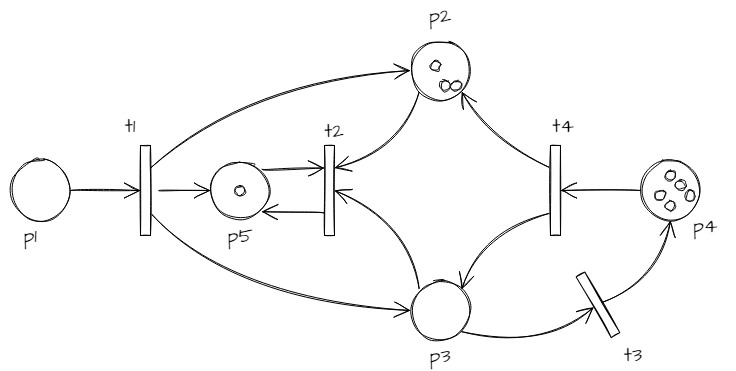

The diagram above was exported from draw.io. Its source (the exported page's mxGraphModel, read from the mxfile embedded in the PNG):
<mxGraphModel dx="1665" dy="713" grid="1" gridSize="10" guides="1" tooltips="1" connect="1" arrows="1" fold="1" page="1" pageScale="1" pageWidth="827" pageHeight="1169" math="0" shadow="0">
  <root>
    <mxCell id="WIyWlLk6GJQsqaUBKTNV-0" />
    <mxCell id="WIyWlLk6GJQsqaUBKTNV-1" parent="WIyWlLk6GJQsqaUBKTNV-0" />
    <mxCell id="B02PqLvtvunlwdx0djwm-3" style="edgeStyle=none;curved=1;rounded=0;sketch=1;hachureGap=4;orthogonalLoop=1;jettySize=auto;html=1;exitX=1;exitY=0.5;exitDx=0;exitDy=0;entryX=0;entryY=0.5;entryDx=0;entryDy=0;fontFamily=Architects Daughter;fontSource=https%3A%2F%2Ffonts.googleapis.com%2Fcss%3Ffamily%3DArchitects%2BDaughter;fontSize=16;endArrow=open;startSize=14;endSize=14;sourcePerimeterSpacing=8;targetPerimeterSpacing=8;" parent="WIyWlLk6GJQsqaUBKTNV-1" source="B02PqLvtvunlwdx0djwm-0" target="B02PqLvtvunlwdx0djwm-2" edge="1">
      <mxGeometry relative="1" as="geometry" />
    </mxCell>
    <mxCell id="B02PqLvtvunlwdx0djwm-0" value="" style="ellipse;whiteSpace=wrap;html=1;aspect=fixed;sketch=1;hachureGap=4;fontFamily=Architects Daughter;fontSource=https%3A%2F%2Ffonts.googleapis.com%2Fcss%3Ffamily%3DArchitects%2BDaughter;fontSize=20;" parent="WIyWlLk6GJQsqaUBKTNV-1" vertex="1">
      <mxGeometry x="90" y="280" width="60" height="60" as="geometry" />
    </mxCell>
    <mxCell id="B02PqLvtvunlwdx0djwm-10" style="edgeStyle=none;curved=1;rounded=0;sketch=1;hachureGap=4;orthogonalLoop=1;jettySize=auto;html=1;exitX=1;exitY=0;exitDx=0;exitDy=0;entryX=0;entryY=0.25;entryDx=0;entryDy=0;fontFamily=Architects Daughter;fontSource=https%3A%2F%2Ffonts.googleapis.com%2Fcss%3Ffamily%3DArchitects%2BDaughter;fontSize=16;endArrow=open;startSize=14;endSize=14;sourcePerimeterSpacing=8;targetPerimeterSpacing=8;" parent="WIyWlLk6GJQsqaUBKTNV-1" source="B02PqLvtvunlwdx0djwm-1" target="B02PqLvtvunlwdx0djwm-6" edge="1">
      <mxGeometry relative="1" as="geometry" />
    </mxCell>
    <mxCell id="B02PqLvtvunlwdx0djwm-1" value="" style="ellipse;whiteSpace=wrap;html=1;aspect=fixed;sketch=1;hachureGap=4;fontFamily=Architects Daughter;fontSource=https%3A%2F%2Ffonts.googleapis.com%2Fcss%3Ffamily%3DArchitects%2BDaughter;fontSize=20;" parent="WIyWlLk6GJQsqaUBKTNV-1" vertex="1">
      <mxGeometry x="290" y="280" width="60" height="60" as="geometry" />
    </mxCell>
    <mxCell id="B02PqLvtvunlwdx0djwm-4" style="edgeStyle=none;curved=1;rounded=0;sketch=1;hachureGap=4;orthogonalLoop=1;jettySize=auto;html=1;entryX=0;entryY=0.5;entryDx=0;entryDy=0;fontFamily=Architects Daughter;fontSource=https%3A%2F%2Ffonts.googleapis.com%2Fcss%3Ffamily%3DArchitects%2BDaughter;fontSize=16;endArrow=open;startSize=14;endSize=14;sourcePerimeterSpacing=8;targetPerimeterSpacing=8;" parent="WIyWlLk6GJQsqaUBKTNV-1" source="B02PqLvtvunlwdx0djwm-2" target="B02PqLvtvunlwdx0djwm-1" edge="1">
      <mxGeometry relative="1" as="geometry" />
    </mxCell>
    <mxCell id="B02PqLvtvunlwdx0djwm-12" style="edgeStyle=none;curved=1;rounded=0;sketch=1;hachureGap=4;orthogonalLoop=1;jettySize=auto;html=1;exitX=1;exitY=0.25;exitDx=0;exitDy=0;entryX=0;entryY=0.5;entryDx=0;entryDy=0;fontFamily=Architects Daughter;fontSource=https%3A%2F%2Ffonts.googleapis.com%2Fcss%3Ffamily%3DArchitects%2BDaughter;fontSize=16;endArrow=open;startSize=14;endSize=14;sourcePerimeterSpacing=8;targetPerimeterSpacing=8;" parent="WIyWlLk6GJQsqaUBKTNV-1" source="B02PqLvtvunlwdx0djwm-2" target="B02PqLvtvunlwdx0djwm-5" edge="1">
      <mxGeometry relative="1" as="geometry">
        <Array as="points">
          <mxPoint x="330" y="200" />
        </Array>
      </mxGeometry>
    </mxCell>
    <mxCell id="B02PqLvtvunlwdx0djwm-13" style="edgeStyle=none;curved=1;rounded=0;sketch=1;hachureGap=4;orthogonalLoop=1;jettySize=auto;html=1;exitX=1;exitY=0.75;exitDx=0;exitDy=0;entryX=0;entryY=0.5;entryDx=0;entryDy=0;fontFamily=Architects Daughter;fontSource=https%3A%2F%2Ffonts.googleapis.com%2Fcss%3Ffamily%3DArchitects%2BDaughter;fontSize=16;endArrow=open;startSize=14;endSize=14;sourcePerimeterSpacing=8;targetPerimeterSpacing=8;" parent="WIyWlLk6GJQsqaUBKTNV-1" source="B02PqLvtvunlwdx0djwm-2" target="B02PqLvtvunlwdx0djwm-7" edge="1">
      <mxGeometry relative="1" as="geometry">
        <Array as="points">
          <mxPoint x="310" y="420" />
        </Array>
      </mxGeometry>
    </mxCell>
    <mxCell id="B02PqLvtvunlwdx0djwm-2" value="" style="rounded=0;whiteSpace=wrap;html=1;sketch=1;hachureGap=4;fontFamily=Architects Daughter;fontSource=https%3A%2F%2Ffonts.googleapis.com%2Fcss%3Ffamily%3DArchitects%2BDaughter;fontSize=20;" parent="WIyWlLk6GJQsqaUBKTNV-1" vertex="1">
      <mxGeometry x="220" y="265" width="10" height="90" as="geometry" />
    </mxCell>
    <mxCell id="tEog1e_AHRDEUJqWog6j-22" style="edgeStyle=none;curved=1;rounded=0;sketch=1;hachureGap=4;orthogonalLoop=1;jettySize=auto;html=1;exitX=0;exitY=1;exitDx=0;exitDy=0;entryX=1;entryY=0.25;entryDx=0;entryDy=0;fontFamily=Architects Daughter;fontSource=https%3A%2F%2Ffonts.googleapis.com%2Fcss%3Ffamily%3DArchitects%2BDaughter;fontSize=16;endArrow=open;startSize=14;endSize=14;sourcePerimeterSpacing=8;targetPerimeterSpacing=8;" edge="1" parent="WIyWlLk6GJQsqaUBKTNV-1" source="B02PqLvtvunlwdx0djwm-5" target="B02PqLvtvunlwdx0djwm-6">
      <mxGeometry relative="1" as="geometry">
        <Array as="points">
          <mxPoint x="480" y="270" />
        </Array>
      </mxGeometry>
    </mxCell>
    <mxCell id="B02PqLvtvunlwdx0djwm-5" value="" style="ellipse;whiteSpace=wrap;html=1;aspect=fixed;sketch=1;hachureGap=4;fontFamily=Architects Daughter;fontSource=https%3A%2F%2Ffonts.googleapis.com%2Fcss%3Ffamily%3DArchitects%2BDaughter;fontSize=20;" parent="WIyWlLk6GJQsqaUBKTNV-1" vertex="1">
      <mxGeometry x="490" y="160" width="60" height="60" as="geometry" />
    </mxCell>
    <mxCell id="B02PqLvtvunlwdx0djwm-11" style="edgeStyle=none;curved=1;rounded=0;sketch=1;hachureGap=4;orthogonalLoop=1;jettySize=auto;html=1;exitX=0;exitY=0.75;exitDx=0;exitDy=0;entryX=1;entryY=1;entryDx=0;entryDy=0;fontFamily=Architects Daughter;fontSource=https%3A%2F%2Ffonts.googleapis.com%2Fcss%3Ffamily%3DArchitects%2BDaughter;fontSize=16;endArrow=open;startSize=14;endSize=14;sourcePerimeterSpacing=8;targetPerimeterSpacing=8;" parent="WIyWlLk6GJQsqaUBKTNV-1" source="B02PqLvtvunlwdx0djwm-6" target="B02PqLvtvunlwdx0djwm-1" edge="1">
      <mxGeometry relative="1" as="geometry" />
    </mxCell>
    <mxCell id="B02PqLvtvunlwdx0djwm-6" value="" style="rounded=0;whiteSpace=wrap;html=1;sketch=1;hachureGap=4;fontFamily=Architects Daughter;fontSource=https%3A%2F%2Ffonts.googleapis.com%2Fcss%3Ffamily%3DArchitects%2BDaughter;fontSize=20;" parent="WIyWlLk6GJQsqaUBKTNV-1" vertex="1">
      <mxGeometry x="404" y="265" width="10" height="90" as="geometry" />
    </mxCell>
    <mxCell id="B02PqLvtvunlwdx0djwm-18" style="edgeStyle=none;curved=1;rounded=0;sketch=1;hachureGap=4;orthogonalLoop=1;jettySize=auto;html=1;exitX=1;exitY=1;exitDx=0;exitDy=0;entryX=0;entryY=0.5;entryDx=0;entryDy=0;fontFamily=Architects Daughter;fontSource=https%3A%2F%2Ffonts.googleapis.com%2Fcss%3Ffamily%3DArchitects%2BDaughter;fontSize=16;endArrow=open;startSize=14;endSize=14;sourcePerimeterSpacing=8;targetPerimeterSpacing=8;" parent="WIyWlLk6GJQsqaUBKTNV-1" source="B02PqLvtvunlwdx0djwm-7" target="B02PqLvtvunlwdx0djwm-17" edge="1">
      <mxGeometry relative="1" as="geometry">
        <Array as="points">
          <mxPoint x="620" y="470" />
        </Array>
      </mxGeometry>
    </mxCell>
    <mxCell id="B02PqLvtvunlwdx0djwm-20" style="edgeStyle=none;curved=1;rounded=0;sketch=1;hachureGap=4;orthogonalLoop=1;jettySize=auto;html=1;exitX=0;exitY=0;exitDx=0;exitDy=0;entryX=1;entryY=0.5;entryDx=0;entryDy=0;fontFamily=Architects Daughter;fontSource=https%3A%2F%2Ffonts.googleapis.com%2Fcss%3Ffamily%3DArchitects%2BDaughter;fontSize=16;endArrow=open;startSize=14;endSize=14;sourcePerimeterSpacing=8;targetPerimeterSpacing=8;" parent="WIyWlLk6GJQsqaUBKTNV-1" source="B02PqLvtvunlwdx0djwm-7" target="B02PqLvtvunlwdx0djwm-6" edge="1">
      <mxGeometry relative="1" as="geometry">
        <Array as="points">
          <mxPoint x="490" y="340" />
        </Array>
      </mxGeometry>
    </mxCell>
    <mxCell id="B02PqLvtvunlwdx0djwm-7" value="" style="ellipse;whiteSpace=wrap;html=1;aspect=fixed;sketch=1;hachureGap=4;fontFamily=Architects Daughter;fontSource=https%3A%2F%2Ffonts.googleapis.com%2Fcss%3Ffamily%3DArchitects%2BDaughter;fontSize=20;" parent="WIyWlLk6GJQsqaUBKTNV-1" vertex="1">
      <mxGeometry x="490" y="400" width="60" height="60" as="geometry" />
    </mxCell>
    <mxCell id="B02PqLvtvunlwdx0djwm-14" style="edgeStyle=none;curved=1;rounded=0;sketch=1;hachureGap=4;orthogonalLoop=1;jettySize=auto;html=1;exitX=0;exitY=0.25;exitDx=0;exitDy=0;entryX=1;entryY=1;entryDx=0;entryDy=0;fontFamily=Architects Daughter;fontSource=https%3A%2F%2Ffonts.googleapis.com%2Fcss%3Ffamily%3DArchitects%2BDaughter;fontSize=16;endArrow=open;startSize=14;endSize=14;sourcePerimeterSpacing=8;targetPerimeterSpacing=8;" parent="WIyWlLk6GJQsqaUBKTNV-1" source="B02PqLvtvunlwdx0djwm-8" target="B02PqLvtvunlwdx0djwm-5" edge="1">
      <mxGeometry relative="1" as="geometry">
        <Array as="points">
          <mxPoint x="570" y="260" />
        </Array>
      </mxGeometry>
    </mxCell>
    <mxCell id="B02PqLvtvunlwdx0djwm-15" style="edgeStyle=none;curved=1;rounded=0;sketch=1;hachureGap=4;orthogonalLoop=1;jettySize=auto;html=1;exitX=0;exitY=0.75;exitDx=0;exitDy=0;entryX=1;entryY=0;entryDx=0;entryDy=0;fontFamily=Architects Daughter;fontSource=https%3A%2F%2Ffonts.googleapis.com%2Fcss%3Ffamily%3DArchitects%2BDaughter;fontSize=16;endArrow=open;startSize=14;endSize=14;sourcePerimeterSpacing=8;targetPerimeterSpacing=8;" parent="WIyWlLk6GJQsqaUBKTNV-1" source="B02PqLvtvunlwdx0djwm-8" target="B02PqLvtvunlwdx0djwm-7" edge="1">
      <mxGeometry relative="1" as="geometry">
        <Array as="points">
          <mxPoint x="560" y="350" />
        </Array>
      </mxGeometry>
    </mxCell>
    <mxCell id="B02PqLvtvunlwdx0djwm-8" value="" style="rounded=0;whiteSpace=wrap;html=1;sketch=1;hachureGap=4;fontFamily=Architects Daughter;fontSource=https%3A%2F%2Ffonts.googleapis.com%2Fcss%3Ffamily%3DArchitects%2BDaughter;fontSize=20;" parent="WIyWlLk6GJQsqaUBKTNV-1" vertex="1">
      <mxGeometry x="630" y="265" width="10" height="90" as="geometry" />
    </mxCell>
    <mxCell id="B02PqLvtvunlwdx0djwm-16" style="edgeStyle=none;curved=1;rounded=0;sketch=1;hachureGap=4;orthogonalLoop=1;jettySize=auto;html=1;exitX=0;exitY=0.5;exitDx=0;exitDy=0;entryX=1;entryY=0.5;entryDx=0;entryDy=0;fontFamily=Architects Daughter;fontSource=https%3A%2F%2Ffonts.googleapis.com%2Fcss%3Ffamily%3DArchitects%2BDaughter;fontSize=16;endArrow=open;startSize=14;endSize=14;sourcePerimeterSpacing=8;targetPerimeterSpacing=8;" parent="WIyWlLk6GJQsqaUBKTNV-1" source="B02PqLvtvunlwdx0djwm-9" target="B02PqLvtvunlwdx0djwm-8" edge="1">
      <mxGeometry relative="1" as="geometry" />
    </mxCell>
    <mxCell id="B02PqLvtvunlwdx0djwm-9" value="" style="ellipse;whiteSpace=wrap;html=1;aspect=fixed;sketch=1;hachureGap=4;fontFamily=Architects Daughter;fontSource=https%3A%2F%2Ffonts.googleapis.com%2Fcss%3Ffamily%3DArchitects%2BDaughter;fontSize=20;" parent="WIyWlLk6GJQsqaUBKTNV-1" vertex="1">
      <mxGeometry x="720" y="280" width="60" height="60" as="geometry" />
    </mxCell>
    <mxCell id="B02PqLvtvunlwdx0djwm-19" style="edgeStyle=none;curved=1;rounded=0;sketch=1;hachureGap=4;orthogonalLoop=1;jettySize=auto;html=1;exitX=1;exitY=0.5;exitDx=0;exitDy=0;entryX=0.5;entryY=1;entryDx=0;entryDy=0;fontFamily=Architects Daughter;fontSource=https%3A%2F%2Ffonts.googleapis.com%2Fcss%3Ffamily%3DArchitects%2BDaughter;fontSize=16;endArrow=open;startSize=14;endSize=14;sourcePerimeterSpacing=8;targetPerimeterSpacing=8;" parent="WIyWlLk6GJQsqaUBKTNV-1" source="B02PqLvtvunlwdx0djwm-17" target="B02PqLvtvunlwdx0djwm-9" edge="1">
      <mxGeometry relative="1" as="geometry">
        <Array as="points">
          <mxPoint x="740" y="400" />
        </Array>
      </mxGeometry>
    </mxCell>
    <mxCell id="B02PqLvtvunlwdx0djwm-17" value="" style="rounded=0;whiteSpace=wrap;html=1;sketch=1;hachureGap=4;fontFamily=Architects Daughter;fontSource=https%3A%2F%2Ffonts.googleapis.com%2Fcss%3Ffamily%3DArchitects%2BDaughter;fontSize=20;rotation=-30;" parent="WIyWlLk6GJQsqaUBKTNV-1" vertex="1">
      <mxGeometry x="672.5" y="389.33" width="10" height="70" as="geometry" />
    </mxCell>
    <mxCell id="tEog1e_AHRDEUJqWog6j-0" value="" style="ellipse;whiteSpace=wrap;html=1;aspect=fixed;sketch=1;hachureGap=4;fontFamily=Architects Daughter;fontSource=https%3A%2F%2Ffonts.googleapis.com%2Fcss%3Ffamily%3DArchitects%2BDaughter;fontSize=20;" vertex="1" parent="WIyWlLk6GJQsqaUBKTNV-1">
      <mxGeometry x="315" y="305" width="10" height="10" as="geometry" />
    </mxCell>
    <mxCell id="tEog1e_AHRDEUJqWog6j-1" value="" style="ellipse;whiteSpace=wrap;html=1;aspect=fixed;sketch=1;hachureGap=4;fontFamily=Architects Daughter;fontSource=https%3A%2F%2Ffonts.googleapis.com%2Fcss%3Ffamily%3DArchitects%2BDaughter;fontSize=20;" vertex="1" parent="WIyWlLk6GJQsqaUBKTNV-1">
      <mxGeometry x="510" y="180" width="10" height="10" as="geometry" />
    </mxCell>
    <mxCell id="tEog1e_AHRDEUJqWog6j-2" value="" style="ellipse;whiteSpace=wrap;html=1;aspect=fixed;sketch=1;hachureGap=4;fontFamily=Architects Daughter;fontSource=https%3A%2F%2Ffonts.googleapis.com%2Fcss%3Ffamily%3DArchitects%2BDaughter;fontSize=20;" vertex="1" parent="WIyWlLk6GJQsqaUBKTNV-1">
      <mxGeometry x="520" y="200" width="10" height="10" as="geometry" />
    </mxCell>
    <mxCell id="tEog1e_AHRDEUJqWog6j-5" value="" style="ellipse;whiteSpace=wrap;html=1;aspect=fixed;sketch=1;hachureGap=4;fontFamily=Architects Daughter;fontSource=https%3A%2F%2Ffonts.googleapis.com%2Fcss%3Ffamily%3DArchitects%2BDaughter;fontSize=20;" vertex="1" parent="WIyWlLk6GJQsqaUBKTNV-1">
      <mxGeometry x="745" y="290" width="10" height="10" as="geometry" />
    </mxCell>
    <mxCell id="tEog1e_AHRDEUJqWog6j-6" value="" style="ellipse;whiteSpace=wrap;html=1;aspect=fixed;sketch=1;hachureGap=4;fontFamily=Architects Daughter;fontSource=https%3A%2F%2Ffonts.googleapis.com%2Fcss%3Ffamily%3DArchitects%2BDaughter;fontSize=20;fontStyle=1" vertex="1" parent="WIyWlLk6GJQsqaUBKTNV-1">
      <mxGeometry x="530" y="200" width="10" height="10" as="geometry" />
    </mxCell>
    <mxCell id="tEog1e_AHRDEUJqWog6j-7" value="" style="ellipse;whiteSpace=wrap;html=1;aspect=fixed;sketch=1;hachureGap=4;fontFamily=Architects Daughter;fontSource=https%3A%2F%2Ffonts.googleapis.com%2Fcss%3Ffamily%3DArchitects%2BDaughter;fontSize=20;" vertex="1" parent="WIyWlLk6GJQsqaUBKTNV-1">
      <mxGeometry x="755" y="300" width="10" height="10" as="geometry" />
    </mxCell>
    <mxCell id="tEog1e_AHRDEUJqWog6j-8" value="" style="ellipse;whiteSpace=wrap;html=1;aspect=fixed;sketch=1;hachureGap=4;fontFamily=Architects Daughter;fontSource=https%3A%2F%2Ffonts.googleapis.com%2Fcss%3Ffamily%3DArchitects%2BDaughter;fontSize=20;" vertex="1" parent="WIyWlLk6GJQsqaUBKTNV-1">
      <mxGeometry x="765" y="310" width="10" height="10" as="geometry" />
    </mxCell>
    <mxCell id="tEog1e_AHRDEUJqWog6j-9" value="" style="ellipse;whiteSpace=wrap;html=1;aspect=fixed;sketch=1;hachureGap=4;fontFamily=Architects Daughter;fontSource=https%3A%2F%2Ffonts.googleapis.com%2Fcss%3Ffamily%3DArchitects%2BDaughter;fontSize=20;" vertex="1" parent="WIyWlLk6GJQsqaUBKTNV-1">
      <mxGeometry x="735" y="310" width="10" height="10" as="geometry" />
    </mxCell>
    <mxCell id="tEog1e_AHRDEUJqWog6j-10" value="" style="ellipse;whiteSpace=wrap;html=1;aspect=fixed;sketch=1;hachureGap=4;fontFamily=Architects Daughter;fontSource=https%3A%2F%2Ffonts.googleapis.com%2Fcss%3Ffamily%3DArchitects%2BDaughter;fontSize=20;" vertex="1" parent="WIyWlLk6GJQsqaUBKTNV-1">
      <mxGeometry x="745" y="320" width="10" height="10" as="geometry" />
    </mxCell>
    <mxCell id="tEog1e_AHRDEUJqWog6j-12" value="p1" style="text;html=1;strokeColor=none;fillColor=none;align=center;verticalAlign=middle;whiteSpace=wrap;rounded=0;sketch=1;hachureGap=4;fontFamily=Architects Daughter;fontSource=https%3A%2F%2Ffonts.googleapis.com%2Fcss%3Ffamily%3DArchitects%2BDaughter;fontSize=20;" vertex="1" parent="WIyWlLk6GJQsqaUBKTNV-1">
      <mxGeometry x="80" y="340" width="60" height="30" as="geometry" />
    </mxCell>
    <mxCell id="tEog1e_AHRDEUJqWog6j-14" value="p2" style="text;html=1;strokeColor=none;fillColor=none;align=center;verticalAlign=middle;whiteSpace=wrap;rounded=0;sketch=1;hachureGap=4;fontFamily=Architects Daughter;fontSource=https%3A%2F%2Ffonts.googleapis.com%2Fcss%3Ffamily%3DArchitects%2BDaughter;fontSize=20;" vertex="1" parent="WIyWlLk6GJQsqaUBKTNV-1">
      <mxGeometry x="490" y="120" width="60" height="30" as="geometry" />
    </mxCell>
    <mxCell id="tEog1e_AHRDEUJqWog6j-15" value="p3" style="text;html=1;strokeColor=none;fillColor=none;align=center;verticalAlign=middle;whiteSpace=wrap;rounded=0;sketch=1;hachureGap=4;fontFamily=Architects Daughter;fontSource=https%3A%2F%2Ffonts.googleapis.com%2Fcss%3Ffamily%3DArchitects%2BDaughter;fontSize=20;" vertex="1" parent="WIyWlLk6GJQsqaUBKTNV-1">
      <mxGeometry x="490" y="460" width="60" height="30" as="geometry" />
    </mxCell>
    <mxCell id="tEog1e_AHRDEUJqWog6j-16" value="p4" style="text;html=1;strokeColor=none;fillColor=none;align=center;verticalAlign=middle;whiteSpace=wrap;rounded=0;sketch=1;hachureGap=4;fontFamily=Architects Daughter;fontSource=https%3A%2F%2Ffonts.googleapis.com%2Fcss%3Ffamily%3DArchitects%2BDaughter;fontSize=20;" vertex="1" parent="WIyWlLk6GJQsqaUBKTNV-1">
      <mxGeometry x="755" y="330" width="60" height="30" as="geometry" />
    </mxCell>
    <mxCell id="tEog1e_AHRDEUJqWog6j-17" value="p5" style="text;html=1;strokeColor=none;fillColor=none;align=center;verticalAlign=middle;whiteSpace=wrap;rounded=0;sketch=1;hachureGap=4;fontFamily=Architects Daughter;fontSource=https%3A%2F%2Ffonts.googleapis.com%2Fcss%3Ffamily%3DArchitects%2BDaughter;fontSize=20;" vertex="1" parent="WIyWlLk6GJQsqaUBKTNV-1">
      <mxGeometry x="290" y="340" width="60" height="30" as="geometry" />
    </mxCell>
    <mxCell id="tEog1e_AHRDEUJqWog6j-18" value="t1" style="text;html=1;strokeColor=none;fillColor=none;align=center;verticalAlign=middle;whiteSpace=wrap;rounded=0;sketch=1;hachureGap=4;fontFamily=Architects Daughter;fontSource=https%3A%2F%2Ffonts.googleapis.com%2Fcss%3Ffamily%3DArchitects%2BDaughter;fontSize=20;" vertex="1" parent="WIyWlLk6GJQsqaUBKTNV-1">
      <mxGeometry x="180" y="230" width="60" height="30" as="geometry" />
    </mxCell>
    <mxCell id="tEog1e_AHRDEUJqWog6j-19" value="t2" style="text;html=1;strokeColor=none;fillColor=none;align=center;verticalAlign=middle;whiteSpace=wrap;rounded=0;sketch=1;hachureGap=4;fontFamily=Architects Daughter;fontSource=https%3A%2F%2Ffonts.googleapis.com%2Fcss%3Ffamily%3DArchitects%2BDaughter;fontSize=20;" vertex="1" parent="WIyWlLk6GJQsqaUBKTNV-1">
      <mxGeometry x="384" y="235" width="60" height="30" as="geometry" />
    </mxCell>
    <mxCell id="tEog1e_AHRDEUJqWog6j-20" value="t3" style="text;html=1;strokeColor=none;fillColor=none;align=center;verticalAlign=middle;whiteSpace=wrap;rounded=0;sketch=1;hachureGap=4;fontFamily=Architects Daughter;fontSource=https%3A%2F%2Ffonts.googleapis.com%2Fcss%3Ffamily%3DArchitects%2BDaughter;fontSize=20;" vertex="1" parent="WIyWlLk6GJQsqaUBKTNV-1">
      <mxGeometry x="682.5" y="459.33000000000004" width="60" height="30" as="geometry" />
    </mxCell>
    <mxCell id="tEog1e_AHRDEUJqWog6j-21" value="t4" style="text;html=1;strokeColor=none;fillColor=none;align=center;verticalAlign=middle;whiteSpace=wrap;rounded=0;sketch=1;hachureGap=4;fontFamily=Architects Daughter;fontSource=https%3A%2F%2Ffonts.googleapis.com%2Fcss%3Ffamily%3DArchitects%2BDaughter;fontSize=20;" vertex="1" parent="WIyWlLk6GJQsqaUBKTNV-1">
      <mxGeometry x="612.5" y="230.00000000000003" width="60" height="30" as="geometry" />
    </mxCell>
  </root>
</mxGraphModel>